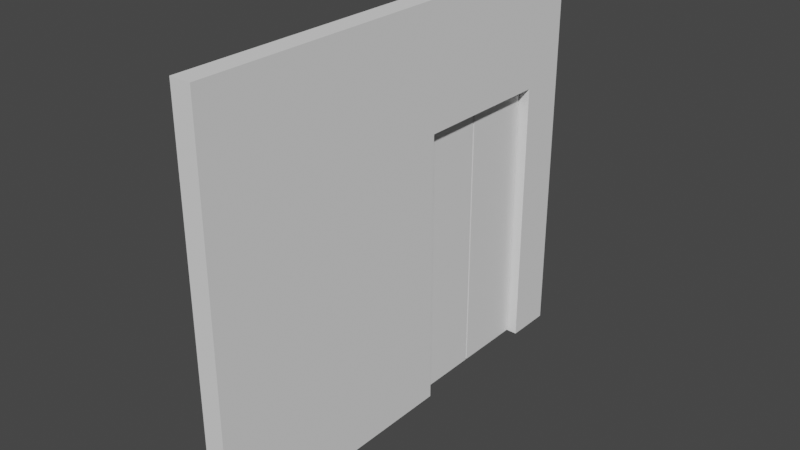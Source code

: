 # Source: CuaSau.blend  (saved by Blender 2.82.7; exported with 4.5.12 LTS)
import bpy
from mathutils import Matrix  # noqa: F401  (used for matrix-valued properties, if any)

bpy.ops.wm.read_factory_settings(use_empty=True)
scene = bpy.context.scene
scene.name = 'Scene'

# ---- collections
col_collection = bpy.data.collections.new('Collection'); scene.collection.children.link(col_collection)

# ---- world
world_world = bpy.data.worlds.new('World'); scene.world = world_world
world_world.use_nodes = True; world_world.node_tree.nodes.clear()
_N = world_world.node_tree.nodes; _L = world_world.node_tree.links
n0 = _N.new('ShaderNodeOutputWorld'); n0.name = 'World Output'; n0.location = (300, 300)
n1 = _N.new('ShaderNodeBackground'); n1.name = 'Background'; n1.location = (10, 300)
n1.inputs[0].default_value = (0.05088, 0.05088, 0.05088, 1.0)
_L.new(n1.outputs[0], n0.inputs[0])
n0.is_active_output = True
world_world.color = (0.05088, 0.05088, 0.05088)
world_world.use_sun_shadow = False
world_world.sun_shadow_jitter_overblur = 0.0

# ---- meshes
me_cube_001 = bpy.data.meshes.new('Cube.001')
me_cube_001.from_pydata([(-0.105, -2.3, 2.182), (0.105, -2.3, 2.182), (-0.105, 2.3, 2.182), (0.105, 2.3, 2.182), (0.105, 1.825, 0.9727), (-0.105, 1.825, 0.9727), (0.105, 0.34, 0.9727), (-0.105, 0.34, 0.9727), (-0.105, -2.3, -1.818), (0.105, -2.3, -1.818), (-0.105, 2.3, -1.818), (0.105, 2.3, -1.818), (0.02779, 1.085, 0.7273), (-0.02779, 1.085, 0.7273), (0.105, 0.3415, -1.818), (0.105, 1.824, -1.818), (-0.105, 1.825, -1.818), (-0.105, 0.34, -1.818)], [], [(16, 5, 7, 17, 8, 0, 2, 10), (6, 14, 17, 7), (1, 3, 2, 0), (10, 2, 3, 11), (16, 15, 4, 5), (6, 7, 5, 4), (0, 8, 9, 1), (4, 15, 11, 3, 1, 9, 14, 6), (17, 14, 9, 8), (15, 16, 10, 11)])
_uv = me_cube_001.uv_layers.new(name='UVMap')
_uv.uv.foreach_set('vector', [0.625, 0.01576, 0.5812, 0.01576, 0.5812, 0.07038, 0.625, 0.1166, 0.625, 0.0, 0.625, 0.0, 0.625, 0.0, 0.625, 0.0, 0.5812, 0.6796, 0.625, 0.75, 0.875, 0.6334, 0.5812, 0.07038, 0.625, 0.75, 0.625, 0.75, 0.875, 0.75, 0.875, 0.75, 0.625, 1.0, 0.625, 1.0, 0.625, 0.75, 0.625, 0.75, 0.625, 0.01576, 0.625, 0.75, 0.5813, 0.7342, 0.5812, 0.01576, 0.5812, 0.6796, 0.5812, 0.07038, 0.5812, 0.01576, 0.5813, 0.7342, 0.625, 1.0, 0.625, 1.0, 0.625, 0.75, 0.625, 0.75, 0.5813, 0.7342, 0.625, 0.75, 0.625, 0.75, 0.625, 0.75, 0.625, 0.75, 0.625, 0.75, 0.625, 0.75, 0.5812, 0.6796, 0.875, 0.6334, 0.625, 0.75, 0.625, 0.75, 0.875, 0.75, 0.625, 0.75, 0.875, 0.7342, 0.875, 0.75, 0.625, 0.75])
me_cube_001.use_remesh_fix_poles = True
me_cube_001.use_remesh_preserve_attributes = False
me_cube_001.use_mirror_vertex_groups = False
me_cube_001.update()
me_cube_002 = bpy.data.meshes.new('Cube.002')
me_cube_002.from_pydata([(0.01011, 0.7, -1.0), (0.01011, 0.7, 1.0), (2.01, 0.7, -1.0), (2.01, 0.7, 1.0), (0.01011, 0.0, -1.0), (0.01011, 0.0, 1.0), (2.01, 0.0, -1.0), (2.01, 0.0, 1.0)], [], [(4, 5, 1, 0), (0, 1, 3, 2), (3, 1, 5, 7), (0, 2, 6, 4), (2, 3, 7, 6), (5, 4, 6, 7)])
_uv = me_cube_002.uv_layers.new(name='UVMap')
_uv.uv.foreach_set('vector', [0.375, 0.125, 0.625, 0.125, 0.625, 0.25, 0.375, 0.25, 0.375, 0.25, 0.625, 0.25, 0.625, 0.5, 0.375, 0.5, 0.625, 0.5, 0.875, 0.5, 0.875, 0.625, 0.625, 0.625, 0.125, 0.5, 0.375, 0.5, 0.375, 0.625, 0.125, 0.625, 0.375, 0.5, 0.625, 0.5, 0.625, 0.625, 0.375, 0.625, 0.625, 0.125, 0.375, 0.125, 0.375, 0.625, 0.625, 0.625])
me_cube_002.use_remesh_fix_poles = True
me_cube_002.use_remesh_preserve_attributes = False
me_cube_002.use_mirror_vertex_groups = False
me_cube_002.update()
me_cube_003 = bpy.data.meshes.new('Cube.003')
me_cube_003.from_pydata([(-2.01, 0.7, -1.0), (-2.01, 0.7, 1.0), (-0.01011, 0.7, -1.0), (-0.01011, 0.7, 1.0), (-2.01, 7.311e-09, -1.0), (-2.01, 7.311e-09, 1.0), (-0.01011, 7.311e-09, -1.0), (-0.01011, 7.311e-09, 1.0)], [], [(4, 5, 1, 0), (0, 1, 3, 2), (3, 1, 5, 7), (0, 2, 6, 4), (2, 3, 7, 6), (5, 4, 6, 7)])
_uv = me_cube_003.uv_layers.new(name='UVMap')
_uv.uv.foreach_set('vector', [0.375, 0.125, 0.625, 0.125, 0.625, 0.25, 0.375, 0.25, 0.375, 0.25, 0.625, 0.25, 0.625, 0.5, 0.375, 0.5, 0.625, 0.5, 0.875, 0.5, 0.875, 0.625, 0.625, 0.625, 0.125, 0.5, 0.375, 0.5, 0.375, 0.625, 0.125, 0.625, 0.375, 0.5, 0.625, 0.5, 0.625, 0.625, 0.375, 0.625, 0.625, 0.125, 0.375, 0.125, 0.375, 0.625, 0.625, 0.625])
me_cube_003.use_remesh_fix_poles = True
me_cube_003.use_remesh_preserve_attributes = False
me_cube_003.use_mirror_vertex_groups = False
me_cube_003.update()

# ---- objects
ob_cuatruoctren_008 = bpy.data.objects.new('CuaTruocTren.008', me_cube_001)
ob_cua = bpy.data.objects.new('Cua', me_cube_002)
ob_cua_001 = bpy.data.objects.new('Cua.001', me_cube_003)

# ---- transforms, parenting, visibility, modifiers, constraints
ob_cuatruoctren_008.location = (0.0, 0.0, 0.0)
ob_cuatruoctren_008.lineart.crease_threshold = 0.0
ob_cua.parent = ob_cuatruoctren_008
ob_cua.location = (-0.1057, 0.3506, -0.42)
ob_cua.scale = (0.04946, 1.032, 1.392)
ob_cua.lineart.crease_threshold = 0.0
ob_cua_001.parent = ob_cuatruoctren_008
ob_cua_001.location = (-0.1057, 1.814, -0.42)
ob_cua_001.rotation_euler = (0.0, -0.0, -3.142)
ob_cua_001.scale = (0.04946, 1.032, 1.392)
ob_cua_001.lineart.crease_threshold = 0.0

# ---- collection membership
col_collection.objects.link(ob_cuatruoctren_008)
col_collection.objects.link(ob_cua)
col_collection.objects.link(ob_cua_001)

# ---- scene / render settings (as saved in the file)
scene.frame_start = 1; scene.frame_end = 250; scene.frame_set(1)
scene.render.engine = 'BLENDER_EEVEE_NEXT'
scene.cycles.use_denoising = False
scene.cycles.samples = 128
scene.cycles.sampling_pattern = 'TABULATED_SOBOL'
scene.cycles.use_adaptive_sampling = False
scene.cycles.use_light_tree = False
scene.view_settings.view_transform = 'Filmic'
bpy.context.view_layer.update()

# ---- added for rendering (the .blend has no active camera and no usable light): camera, sun
cam_auto = bpy.data.cameras.new('AutoCamera')
cam_auto.lens = 50.0
cam_auto.sensor_width = 36.0
cam_auto.clip_end = 1000.0
ob_auto_camera = bpy.data.objects.new('AutoCamera', cam_auto)
scene.collection.objects.link(ob_auto_camera)
ob_auto_camera.location = (5.64331, -6.77212, 4.69656)
ob_auto_camera.rotation_euler = (1.09748, -7.21219e-08, 0.694738)
scene.camera = ob_auto_camera
light_auto_sun = bpy.data.lights.new('AutoSun', 'SUN')
light_auto_sun.energy = 3.0
light_auto_sun.angle = 0.0523599
ob_auto_sun = bpy.data.objects.new('AutoSun', light_auto_sun)
scene.collection.objects.link(ob_auto_sun)
ob_auto_sun.rotation_euler = (0.872665, 0.174533, 0.523599)
bpy.context.view_layer.update()
